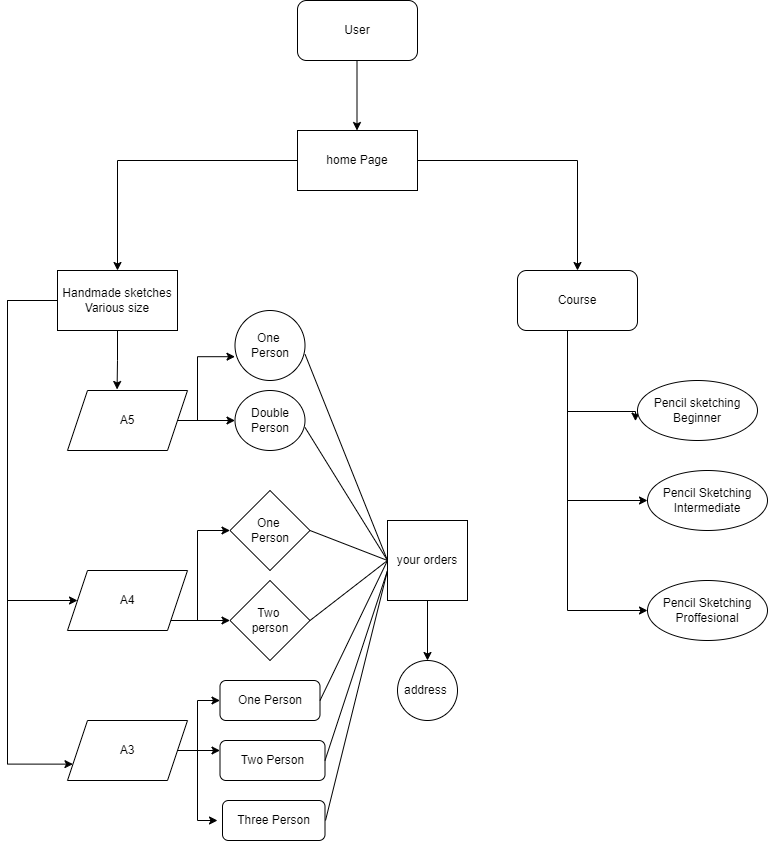

The diagram above was exported from draw.io. Its source (the exported page's mxGraphModel, read from the mxfile embedded in the PNG):
<mxGraphModel dx="1038" dy="489" grid="1" gridSize="10" guides="1" tooltips="1" connect="1" arrows="1" fold="1" page="1" pageScale="1" pageWidth="850" pageHeight="1100" math="0" shadow="0">
  <root>
    <mxCell id="0" />
    <mxCell id="1" parent="0" />
    <mxCell id="B8ByoKt2OeJvuS3tuOlq-1" value="User" style="rounded=1;whiteSpace=wrap;html=1;" vertex="1" parent="1">
      <mxGeometry x="320" y="10" width="120" height="60" as="geometry" />
    </mxCell>
    <mxCell id="B8ByoKt2OeJvuS3tuOlq-3" value="" style="endArrow=classic;html=1;rounded=0;" edge="1" parent="1">
      <mxGeometry width="50" height="50" relative="1" as="geometry">
        <mxPoint x="379.5" y="70" as="sourcePoint" />
        <mxPoint x="379.5" y="140" as="targetPoint" />
      </mxGeometry>
    </mxCell>
    <mxCell id="B8ByoKt2OeJvuS3tuOlq-6" value="" style="edgeStyle=orthogonalEdgeStyle;rounded=0;orthogonalLoop=1;jettySize=auto;html=1;" edge="1" parent="1" source="B8ByoKt2OeJvuS3tuOlq-4">
      <mxGeometry relative="1" as="geometry">
        <mxPoint x="600" y="280" as="targetPoint" />
        <Array as="points">
          <mxPoint x="600" y="170" />
          <mxPoint x="600" y="280" />
        </Array>
      </mxGeometry>
    </mxCell>
    <mxCell id="B8ByoKt2OeJvuS3tuOlq-8" style="edgeStyle=orthogonalEdgeStyle;rounded=0;orthogonalLoop=1;jettySize=auto;html=1;" edge="1" parent="1" source="B8ByoKt2OeJvuS3tuOlq-4">
      <mxGeometry relative="1" as="geometry">
        <mxPoint x="140" y="280" as="targetPoint" />
        <Array as="points">
          <mxPoint x="140" y="170" />
          <mxPoint x="140" y="280" />
        </Array>
      </mxGeometry>
    </mxCell>
    <mxCell id="B8ByoKt2OeJvuS3tuOlq-4" value="home Page&lt;br&gt;" style="rounded=0;whiteSpace=wrap;html=1;" vertex="1" parent="1">
      <mxGeometry x="320" y="140" width="120" height="60" as="geometry" />
    </mxCell>
    <mxCell id="B8ByoKt2OeJvuS3tuOlq-18" style="edgeStyle=orthogonalEdgeStyle;rounded=0;orthogonalLoop=1;jettySize=auto;html=1;entryX=0;entryY=0.75;entryDx=0;entryDy=0;" edge="1" parent="1" source="B8ByoKt2OeJvuS3tuOlq-9" target="B8ByoKt2OeJvuS3tuOlq-17">
      <mxGeometry relative="1" as="geometry">
        <mxPoint x="40" y="600" as="targetPoint" />
        <Array as="points">
          <mxPoint x="30" y="310" />
          <mxPoint x="30" y="774" />
        </Array>
      </mxGeometry>
    </mxCell>
    <mxCell id="B8ByoKt2OeJvuS3tuOlq-22" style="edgeStyle=orthogonalEdgeStyle;rounded=0;orthogonalLoop=1;jettySize=auto;html=1;" edge="1" parent="1" source="B8ByoKt2OeJvuS3tuOlq-9" target="B8ByoKt2OeJvuS3tuOlq-16">
      <mxGeometry relative="1" as="geometry">
        <mxPoint x="50" y="500" as="targetPoint" />
        <Array as="points">
          <mxPoint x="30" y="310" />
          <mxPoint x="30" y="610" />
        </Array>
      </mxGeometry>
    </mxCell>
    <mxCell id="B8ByoKt2OeJvuS3tuOlq-50" style="edgeStyle=orthogonalEdgeStyle;rounded=0;orthogonalLoop=1;jettySize=auto;html=1;entryX=0.413;entryY=-0.017;entryDx=0;entryDy=0;entryPerimeter=0;" edge="1" parent="1" source="B8ByoKt2OeJvuS3tuOlq-9" target="B8ByoKt2OeJvuS3tuOlq-15">
      <mxGeometry relative="1" as="geometry" />
    </mxCell>
    <mxCell id="B8ByoKt2OeJvuS3tuOlq-9" value="Handmade sketches&lt;br&gt;Various size" style="rounded=0;whiteSpace=wrap;html=1;" vertex="1" parent="1">
      <mxGeometry x="80" y="280" width="120" height="60" as="geometry" />
    </mxCell>
    <mxCell id="B8ByoKt2OeJvuS3tuOlq-52" style="edgeStyle=orthogonalEdgeStyle;rounded=0;orthogonalLoop=1;jettySize=auto;html=1;entryX=0;entryY=0.5;entryDx=0;entryDy=0;" edge="1" parent="1" source="B8ByoKt2OeJvuS3tuOlq-11" target="B8ByoKt2OeJvuS3tuOlq-56">
      <mxGeometry relative="1" as="geometry">
        <mxPoint x="600" y="390" as="targetPoint" />
        <Array as="points">
          <mxPoint x="590" y="620" />
        </Array>
      </mxGeometry>
    </mxCell>
    <mxCell id="B8ByoKt2OeJvuS3tuOlq-59" style="edgeStyle=orthogonalEdgeStyle;rounded=0;orthogonalLoop=1;jettySize=auto;html=1;entryX=-0.017;entryY=0.677;entryDx=0;entryDy=0;entryPerimeter=0;" edge="1" parent="1" source="B8ByoKt2OeJvuS3tuOlq-11" target="B8ByoKt2OeJvuS3tuOlq-53">
      <mxGeometry relative="1" as="geometry">
        <Array as="points">
          <mxPoint x="590" y="421" />
          <mxPoint x="658" y="421" />
        </Array>
      </mxGeometry>
    </mxCell>
    <mxCell id="B8ByoKt2OeJvuS3tuOlq-60" style="edgeStyle=orthogonalEdgeStyle;rounded=0;orthogonalLoop=1;jettySize=auto;html=1;entryX=0;entryY=0.5;entryDx=0;entryDy=0;" edge="1" parent="1" source="B8ByoKt2OeJvuS3tuOlq-11" target="B8ByoKt2OeJvuS3tuOlq-55">
      <mxGeometry relative="1" as="geometry">
        <mxPoint x="660" y="520" as="targetPoint" />
        <Array as="points">
          <mxPoint x="590" y="510" />
        </Array>
      </mxGeometry>
    </mxCell>
    <mxCell id="B8ByoKt2OeJvuS3tuOlq-11" value="Course&lt;br&gt;" style="rounded=1;whiteSpace=wrap;html=1;" vertex="1" parent="1">
      <mxGeometry x="540" y="280" width="120" height="60" as="geometry" />
    </mxCell>
    <mxCell id="B8ByoKt2OeJvuS3tuOlq-45" style="edgeStyle=orthogonalEdgeStyle;rounded=0;orthogonalLoop=1;jettySize=auto;html=1;entryX=0;entryY=0.66;entryDx=0;entryDy=0;entryPerimeter=0;" edge="1" parent="1" target="B8ByoKt2OeJvuS3tuOlq-29">
      <mxGeometry relative="1" as="geometry">
        <mxPoint x="230" y="430" as="sourcePoint" />
        <Array as="points">
          <mxPoint x="220" y="430" />
          <mxPoint x="220" y="366" />
        </Array>
      </mxGeometry>
    </mxCell>
    <mxCell id="B8ByoKt2OeJvuS3tuOlq-51" style="edgeStyle=orthogonalEdgeStyle;rounded=0;orthogonalLoop=1;jettySize=auto;html=1;entryX=0;entryY=0.5;entryDx=0;entryDy=0;" edge="1" parent="1" source="B8ByoKt2OeJvuS3tuOlq-15" target="B8ByoKt2OeJvuS3tuOlq-30">
      <mxGeometry relative="1" as="geometry" />
    </mxCell>
    <mxCell id="B8ByoKt2OeJvuS3tuOlq-15" value="A5" style="shape=parallelogram;perimeter=parallelogramPerimeter;whiteSpace=wrap;html=1;fixedSize=1;" vertex="1" parent="1">
      <mxGeometry x="90" y="400" width="120" height="60" as="geometry" />
    </mxCell>
    <mxCell id="B8ByoKt2OeJvuS3tuOlq-43" style="edgeStyle=orthogonalEdgeStyle;rounded=0;orthogonalLoop=1;jettySize=auto;html=1;entryX=0;entryY=0.5;entryDx=0;entryDy=0;" edge="1" parent="1" source="B8ByoKt2OeJvuS3tuOlq-16" target="B8ByoKt2OeJvuS3tuOlq-34">
      <mxGeometry relative="1" as="geometry">
        <mxPoint x="260" y="510" as="targetPoint" />
        <Array as="points">
          <mxPoint x="160" y="600" />
        </Array>
      </mxGeometry>
    </mxCell>
    <mxCell id="B8ByoKt2OeJvuS3tuOlq-44" style="edgeStyle=orthogonalEdgeStyle;rounded=0;orthogonalLoop=1;jettySize=auto;html=1;exitX=0.5;exitY=0;exitDx=0;exitDy=0;entryX=0;entryY=0.5;entryDx=0;entryDy=0;" edge="1" parent="1" source="B8ByoKt2OeJvuS3tuOlq-16" target="B8ByoKt2OeJvuS3tuOlq-33">
      <mxGeometry relative="1" as="geometry">
        <Array as="points">
          <mxPoint x="150" y="630" />
          <mxPoint x="220" y="630" />
          <mxPoint x="220" y="540" />
        </Array>
      </mxGeometry>
    </mxCell>
    <mxCell id="B8ByoKt2OeJvuS3tuOlq-16" value="A4" style="shape=parallelogram;perimeter=parallelogramPerimeter;whiteSpace=wrap;html=1;fixedSize=1;" vertex="1" parent="1">
      <mxGeometry x="90" y="580" width="120" height="60" as="geometry" />
    </mxCell>
    <mxCell id="B8ByoKt2OeJvuS3tuOlq-37" style="edgeStyle=orthogonalEdgeStyle;rounded=0;orthogonalLoop=1;jettySize=auto;html=1;entryX=0;entryY=0.25;entryDx=0;entryDy=0;" edge="1" parent="1" source="B8ByoKt2OeJvuS3tuOlq-17" target="B8ByoKt2OeJvuS3tuOlq-41">
      <mxGeometry relative="1" as="geometry">
        <mxPoint x="330" y="760" as="targetPoint" />
      </mxGeometry>
    </mxCell>
    <mxCell id="B8ByoKt2OeJvuS3tuOlq-38" style="edgeStyle=orthogonalEdgeStyle;rounded=0;orthogonalLoop=1;jettySize=auto;html=1;" edge="1" parent="1">
      <mxGeometry relative="1" as="geometry">
        <mxPoint x="240" y="830" as="targetPoint" />
        <mxPoint x="220" y="760" as="sourcePoint" />
        <Array as="points">
          <mxPoint x="220" y="830" />
        </Array>
      </mxGeometry>
    </mxCell>
    <mxCell id="B8ByoKt2OeJvuS3tuOlq-39" style="edgeStyle=orthogonalEdgeStyle;rounded=0;orthogonalLoop=1;jettySize=auto;html=1;entryX=0;entryY=0.5;entryDx=0;entryDy=0;" edge="1" parent="1" source="B8ByoKt2OeJvuS3tuOlq-17" target="B8ByoKt2OeJvuS3tuOlq-40">
      <mxGeometry relative="1" as="geometry">
        <mxPoint x="340" y="670" as="targetPoint" />
        <Array as="points">
          <mxPoint x="220" y="760" />
          <mxPoint x="220" y="710" />
        </Array>
      </mxGeometry>
    </mxCell>
    <mxCell id="B8ByoKt2OeJvuS3tuOlq-17" value="A3" style="shape=parallelogram;perimeter=parallelogramPerimeter;whiteSpace=wrap;html=1;fixedSize=1;" vertex="1" parent="1">
      <mxGeometry x="90" y="730" width="120" height="60" as="geometry" />
    </mxCell>
    <mxCell id="B8ByoKt2OeJvuS3tuOlq-29" value="One&amp;nbsp;&lt;br&gt;Person" style="ellipse;whiteSpace=wrap;html=1;" vertex="1" parent="1">
      <mxGeometry x="257.5" y="320" width="70" height="70" as="geometry" />
    </mxCell>
    <mxCell id="B8ByoKt2OeJvuS3tuOlq-30" value="Double Person" style="ellipse;whiteSpace=wrap;html=1;" vertex="1" parent="1">
      <mxGeometry x="257.5" y="400" width="70" height="60" as="geometry" />
    </mxCell>
    <mxCell id="B8ByoKt2OeJvuS3tuOlq-33" value="One &lt;br&gt;Person" style="rhombus;whiteSpace=wrap;html=1;" vertex="1" parent="1">
      <mxGeometry x="252.5" y="500" width="80" height="80" as="geometry" />
    </mxCell>
    <mxCell id="B8ByoKt2OeJvuS3tuOlq-34" value="Two &lt;br&gt;person" style="rhombus;whiteSpace=wrap;html=1;" vertex="1" parent="1">
      <mxGeometry x="252.5" y="590" width="80" height="80" as="geometry" />
    </mxCell>
    <mxCell id="B8ByoKt2OeJvuS3tuOlq-40" value="One Person" style="rounded=1;whiteSpace=wrap;html=1;" vertex="1" parent="1">
      <mxGeometry x="242.5" y="690" width="100" height="40" as="geometry" />
    </mxCell>
    <mxCell id="B8ByoKt2OeJvuS3tuOlq-41" value="Two Person" style="rounded=1;whiteSpace=wrap;html=1;" vertex="1" parent="1">
      <mxGeometry x="242.5" y="750" width="105" height="40" as="geometry" />
    </mxCell>
    <mxCell id="B8ByoKt2OeJvuS3tuOlq-42" value="Three Person" style="rounded=1;whiteSpace=wrap;html=1;" vertex="1" parent="1">
      <mxGeometry x="245" y="810" width="102.5" height="40" as="geometry" />
    </mxCell>
    <mxCell id="B8ByoKt2OeJvuS3tuOlq-53" value="Pencil sketching&lt;br&gt;Beginner" style="ellipse;whiteSpace=wrap;html=1;rounded=1;" vertex="1" parent="1">
      <mxGeometry x="660" y="390" width="120" height="60" as="geometry" />
    </mxCell>
    <mxCell id="B8ByoKt2OeJvuS3tuOlq-55" value="Pencil Sketching&lt;br&gt;Intermediate" style="ellipse;whiteSpace=wrap;html=1;" vertex="1" parent="1">
      <mxGeometry x="670" y="480" width="120" height="60" as="geometry" />
    </mxCell>
    <mxCell id="B8ByoKt2OeJvuS3tuOlq-56" value="Pencil Sketching&lt;br&gt;Proffesional" style="ellipse;whiteSpace=wrap;html=1;" vertex="1" parent="1">
      <mxGeometry x="670" y="590" width="120" height="60" as="geometry" />
    </mxCell>
    <mxCell id="B8ByoKt2OeJvuS3tuOlq-62" style="edgeStyle=orthogonalEdgeStyle;rounded=0;orthogonalLoop=1;jettySize=auto;html=1;" edge="1" parent="1" source="B8ByoKt2OeJvuS3tuOlq-61">
      <mxGeometry relative="1" as="geometry">
        <mxPoint x="450" y="670" as="targetPoint" />
      </mxGeometry>
    </mxCell>
    <mxCell id="B8ByoKt2OeJvuS3tuOlq-61" value="your orders" style="whiteSpace=wrap;html=1;aspect=fixed;" vertex="1" parent="1">
      <mxGeometry x="410" y="530" width="80" height="80" as="geometry" />
    </mxCell>
    <mxCell id="B8ByoKt2OeJvuS3tuOlq-63" value="address&amp;nbsp;" style="ellipse;whiteSpace=wrap;html=1;" vertex="1" parent="1">
      <mxGeometry x="420" y="670" width="60" height="60" as="geometry" />
    </mxCell>
    <mxCell id="B8ByoKt2OeJvuS3tuOlq-80" value="" style="endArrow=none;html=1;rounded=0;entryX=1.001;entryY=0.626;entryDx=0;entryDy=0;entryPerimeter=0;exitX=0;exitY=0.5;exitDx=0;exitDy=0;" edge="1" parent="1" source="B8ByoKt2OeJvuS3tuOlq-61" target="B8ByoKt2OeJvuS3tuOlq-29">
      <mxGeometry width="50" height="50" relative="1" as="geometry">
        <mxPoint x="400" y="640" as="sourcePoint" />
        <mxPoint x="450" y="590" as="targetPoint" />
      </mxGeometry>
    </mxCell>
    <mxCell id="B8ByoKt2OeJvuS3tuOlq-81" value="" style="endArrow=none;html=1;rounded=0;entryX=1.001;entryY=0.626;entryDx=0;entryDy=0;entryPerimeter=0;exitX=0;exitY=0.5;exitDx=0;exitDy=0;" edge="1" parent="1" source="B8ByoKt2OeJvuS3tuOlq-61">
      <mxGeometry width="50" height="50" relative="1" as="geometry">
        <mxPoint x="409.93" y="643.09" as="sourcePoint" />
        <mxPoint x="327.49999999999994" y="436.9100000000001" as="targetPoint" />
      </mxGeometry>
    </mxCell>
    <mxCell id="B8ByoKt2OeJvuS3tuOlq-82" value="" style="endArrow=none;html=1;rounded=0;entryX=1;entryY=0.5;entryDx=0;entryDy=0;exitX=0;exitY=0.5;exitDx=0;exitDy=0;" edge="1" parent="1" source="B8ByoKt2OeJvuS3tuOlq-61" target="B8ByoKt2OeJvuS3tuOlq-40">
      <mxGeometry width="50" height="50" relative="1" as="geometry">
        <mxPoint x="420" y="580" as="sourcePoint" />
        <mxPoint x="337.5" y="446.9100000000001" as="targetPoint" />
      </mxGeometry>
    </mxCell>
    <mxCell id="B8ByoKt2OeJvuS3tuOlq-83" value="" style="endArrow=none;html=1;rounded=0;entryX=1;entryY=0.5;entryDx=0;entryDy=0;" edge="1" parent="1" target="B8ByoKt2OeJvuS3tuOlq-41">
      <mxGeometry width="50" height="50" relative="1" as="geometry">
        <mxPoint x="410" y="580" as="sourcePoint" />
        <mxPoint x="352.5" y="720" as="targetPoint" />
      </mxGeometry>
    </mxCell>
    <mxCell id="B8ByoKt2OeJvuS3tuOlq-84" value="" style="endArrow=none;html=1;rounded=0;" edge="1" parent="1">
      <mxGeometry width="50" height="50" relative="1" as="geometry">
        <mxPoint x="410" y="580" as="sourcePoint" />
        <mxPoint x="348" y="830" as="targetPoint" />
      </mxGeometry>
    </mxCell>
    <mxCell id="B8ByoKt2OeJvuS3tuOlq-85" value="" style="endArrow=none;html=1;rounded=0;entryX=1;entryY=0.5;entryDx=0;entryDy=0;exitX=0;exitY=0.5;exitDx=0;exitDy=0;" edge="1" parent="1" source="B8ByoKt2OeJvuS3tuOlq-61" target="B8ByoKt2OeJvuS3tuOlq-34">
      <mxGeometry width="50" height="50" relative="1" as="geometry">
        <mxPoint x="440" y="600" as="sourcePoint" />
        <mxPoint x="372.5" y="740" as="targetPoint" />
      </mxGeometry>
    </mxCell>
    <mxCell id="B8ByoKt2OeJvuS3tuOlq-86" value="" style="endArrow=none;html=1;rounded=0;entryX=1;entryY=0.5;entryDx=0;entryDy=0;" edge="1" parent="1" target="B8ByoKt2OeJvuS3tuOlq-33">
      <mxGeometry width="50" height="50" relative="1" as="geometry">
        <mxPoint x="410" y="570" as="sourcePoint" />
        <mxPoint x="382.5" y="750" as="targetPoint" />
      </mxGeometry>
    </mxCell>
  </root>
</mxGraphModel>